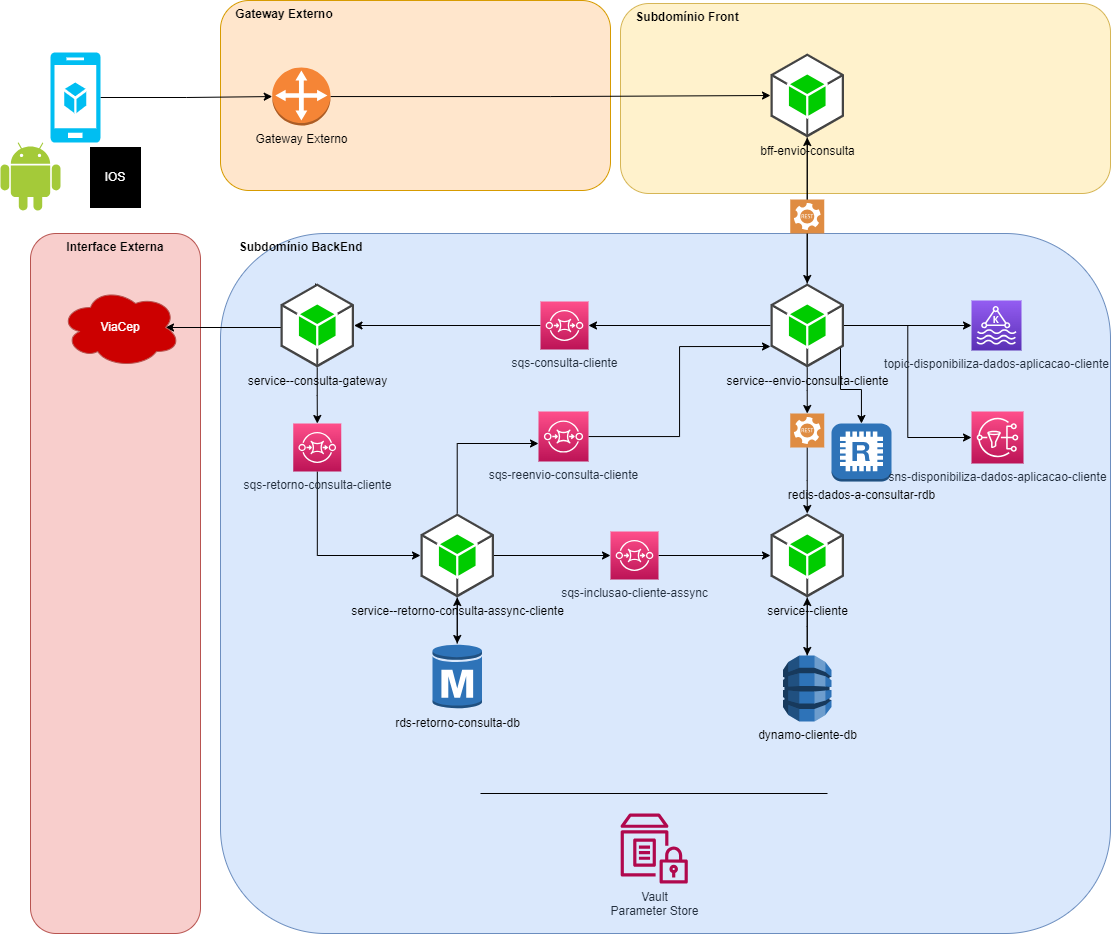

The diagram above was exported from draw.io. Its source (the exported page's mxGraphModel, read from the mxfile embedded in the PNG):
<mxGraphModel dx="2062" dy="1820" grid="1" gridSize="10" guides="1" tooltips="1" connect="1" arrows="1" fold="1" page="1" pageScale="1" pageWidth="827" pageHeight="1169" math="0" shadow="0">
  <root>
    <mxCell id="0" />
    <mxCell id="1" parent="0" />
    <mxCell id="Yc4FCQyI9KwEsYBKGnYm-66" value="Interface Externa" style="rounded=1;whiteSpace=wrap;html=1;fillColor=#f8cecc;strokeColor=#b85450;verticalAlign=top;fontStyle=1" vertex="1" parent="1">
      <mxGeometry x="-350" y="90" width="170" height="700" as="geometry" />
    </mxCell>
    <mxCell id="Yc4FCQyI9KwEsYBKGnYm-62" value="&lt;b&gt;&amp;nbsp; &amp;nbsp; &amp;nbsp;Subdomínio BackEnd&lt;/b&gt;" style="rounded=1;whiteSpace=wrap;html=1;fillColor=#dae8fc;strokeColor=#6c8ebf;verticalAlign=top;align=left;" vertex="1" parent="1">
      <mxGeometry x="-160" y="90" width="890" height="700" as="geometry" />
    </mxCell>
    <mxCell id="Yc4FCQyI9KwEsYBKGnYm-61" value="&lt;b&gt;&amp;nbsp; &amp;nbsp; Subdomínio Front&lt;/b&gt;" style="rounded=1;whiteSpace=wrap;html=1;fillColor=#fff2cc;strokeColor=#d6b656;verticalAlign=top;align=left;" vertex="1" parent="1">
      <mxGeometry x="240" y="-140" width="490" height="190" as="geometry" />
    </mxCell>
    <mxCell id="Yc4FCQyI9KwEsYBKGnYm-1" value="Vault&lt;br&gt;Parameter Store" style="sketch=0;outlineConnect=0;fontColor=#232F3E;gradientColor=none;fillColor=#B0084D;strokeColor=none;dashed=0;verticalLabelPosition=bottom;verticalAlign=top;align=center;html=1;fontSize=12;fontStyle=0;aspect=fixed;pointerEvents=1;shape=mxgraph.aws4.parameter_store;" vertex="1" parent="1">
      <mxGeometry x="240.00000000000006" y="670" width="67.31" height="70" as="geometry" />
    </mxCell>
    <mxCell id="Yc4FCQyI9KwEsYBKGnYm-30" style="edgeStyle=orthogonalEdgeStyle;rounded=0;orthogonalLoop=1;jettySize=auto;html=1;entryX=0.5;entryY=0;entryDx=0;entryDy=0;entryPerimeter=0;" edge="1" parent="1" source="Yc4FCQyI9KwEsYBKGnYm-31" target="Yc4FCQyI9KwEsYBKGnYm-29">
      <mxGeometry relative="1" as="geometry" />
    </mxCell>
    <mxCell id="Yc4FCQyI9KwEsYBKGnYm-34" style="edgeStyle=orthogonalEdgeStyle;rounded=0;orthogonalLoop=1;jettySize=auto;html=1;" edge="1" parent="1" source="Yc4FCQyI9KwEsYBKGnYm-5" target="Yc4FCQyI9KwEsYBKGnYm-33">
      <mxGeometry relative="1" as="geometry" />
    </mxCell>
    <mxCell id="Yc4FCQyI9KwEsYBKGnYm-55" style="edgeStyle=orthogonalEdgeStyle;rounded=0;orthogonalLoop=1;jettySize=auto;html=1;entryX=0;entryY=0.5;entryDx=0;entryDy=0;entryPerimeter=0;" edge="1" parent="1" source="Yc4FCQyI9KwEsYBKGnYm-5" target="Yc4FCQyI9KwEsYBKGnYm-54">
      <mxGeometry relative="1" as="geometry" />
    </mxCell>
    <mxCell id="Yc4FCQyI9KwEsYBKGnYm-57" style="edgeStyle=orthogonalEdgeStyle;rounded=0;orthogonalLoop=1;jettySize=auto;html=1;entryX=0;entryY=0.5;entryDx=0;entryDy=0;entryPerimeter=0;" edge="1" parent="1" source="Yc4FCQyI9KwEsYBKGnYm-5" target="Yc4FCQyI9KwEsYBKGnYm-56">
      <mxGeometry relative="1" as="geometry" />
    </mxCell>
    <mxCell id="Yc4FCQyI9KwEsYBKGnYm-60" style="edgeStyle=orthogonalEdgeStyle;rounded=0;orthogonalLoop=1;jettySize=auto;html=1;entryX=0.5;entryY=1;entryDx=0;entryDy=0;entryPerimeter=0;" edge="1" parent="1" source="Yc4FCQyI9KwEsYBKGnYm-5" target="Yc4FCQyI9KwEsYBKGnYm-58">
      <mxGeometry relative="1" as="geometry" />
    </mxCell>
    <mxCell id="Yc4FCQyI9KwEsYBKGnYm-76" style="edgeStyle=orthogonalEdgeStyle;rounded=0;orthogonalLoop=1;jettySize=auto;html=1;exitX=1;exitY=0.5;exitDx=0;exitDy=0;exitPerimeter=0;" edge="1" parent="1" source="Yc4FCQyI9KwEsYBKGnYm-5" target="Yc4FCQyI9KwEsYBKGnYm-47">
      <mxGeometry relative="1" as="geometry">
        <Array as="points">
          <mxPoint x="460" y="182" />
          <mxPoint x="460" y="246" />
          <mxPoint x="481" y="246" />
        </Array>
      </mxGeometry>
    </mxCell>
    <mxCell id="Yc4FCQyI9KwEsYBKGnYm-5" value="service--envio-consulta-cliente" style="outlineConnect=0;dashed=0;verticalLabelPosition=bottom;verticalAlign=top;align=center;html=1;shape=mxgraph.aws3.android;fillColor=#00CC00;strokeColor=#82b366;" vertex="1" parent="1">
      <mxGeometry x="390" y="140" width="73.5" height="84" as="geometry" />
    </mxCell>
    <mxCell id="Yc4FCQyI9KwEsYBKGnYm-52" style="edgeStyle=orthogonalEdgeStyle;rounded=0;orthogonalLoop=1;jettySize=auto;html=1;" edge="1" parent="1" source="Yc4FCQyI9KwEsYBKGnYm-29" target="Yc4FCQyI9KwEsYBKGnYm-51">
      <mxGeometry relative="1" as="geometry" />
    </mxCell>
    <mxCell id="Yc4FCQyI9KwEsYBKGnYm-29" value="service--cliente" style="outlineConnect=0;dashed=0;verticalLabelPosition=bottom;verticalAlign=top;align=center;html=1;shape=mxgraph.aws3.android;fillColor=#00CC00;strokeColor=#82b366;" vertex="1" parent="1">
      <mxGeometry x="390" y="370" width="73.5" height="84" as="geometry" />
    </mxCell>
    <mxCell id="Yc4FCQyI9KwEsYBKGnYm-32" value="" style="edgeStyle=orthogonalEdgeStyle;rounded=0;orthogonalLoop=1;jettySize=auto;html=1;entryX=0.5;entryY=0;entryDx=0;entryDy=0;entryPerimeter=0;" edge="1" parent="1" source="Yc4FCQyI9KwEsYBKGnYm-5" target="Yc4FCQyI9KwEsYBKGnYm-31">
      <mxGeometry relative="1" as="geometry">
        <mxPoint x="427" y="224" as="sourcePoint" />
        <mxPoint x="427" y="360" as="targetPoint" />
      </mxGeometry>
    </mxCell>
    <mxCell id="Yc4FCQyI9KwEsYBKGnYm-31" value="" style="sketch=0;pointerEvents=1;shadow=0;dashed=0;html=1;strokeColor=none;fillColor=#DF8C42;labelPosition=center;verticalLabelPosition=bottom;verticalAlign=top;align=center;outlineConnect=0;shape=mxgraph.veeam2.restful_api;" vertex="1" parent="1">
      <mxGeometry x="409.75" y="270" width="34" height="34" as="geometry" />
    </mxCell>
    <mxCell id="Yc4FCQyI9KwEsYBKGnYm-36" style="edgeStyle=orthogonalEdgeStyle;rounded=0;orthogonalLoop=1;jettySize=auto;html=1;entryX=1;entryY=0.5;entryDx=0;entryDy=0;entryPerimeter=0;" edge="1" parent="1" source="Yc4FCQyI9KwEsYBKGnYm-33" target="Yc4FCQyI9KwEsYBKGnYm-35">
      <mxGeometry relative="1" as="geometry" />
    </mxCell>
    <mxCell id="Yc4FCQyI9KwEsYBKGnYm-33" value="sqs-consulta-cliente" style="sketch=0;points=[[0,0,0],[0.25,0,0],[0.5,0,0],[0.75,0,0],[1,0,0],[0,1,0],[0.25,1,0],[0.5,1,0],[0.75,1,0],[1,1,0],[0,0.25,0],[0,0.5,0],[0,0.75,0],[1,0.25,0],[1,0.5,0],[1,0.75,0]];outlineConnect=0;fontColor=#232F3E;gradientColor=#FF4F8B;gradientDirection=north;fillColor=#BC1356;strokeColor=#ffffff;dashed=0;verticalLabelPosition=bottom;verticalAlign=top;align=center;html=1;fontSize=12;fontStyle=0;aspect=fixed;shape=mxgraph.aws4.resourceIcon;resIcon=mxgraph.aws4.sqs;" vertex="1" parent="1">
      <mxGeometry x="160" y="158" width="48" height="48" as="geometry" />
    </mxCell>
    <mxCell id="Yc4FCQyI9KwEsYBKGnYm-39" style="edgeStyle=orthogonalEdgeStyle;rounded=0;orthogonalLoop=1;jettySize=auto;html=1;" edge="1" parent="1" source="Yc4FCQyI9KwEsYBKGnYm-35" target="Yc4FCQyI9KwEsYBKGnYm-38">
      <mxGeometry relative="1" as="geometry" />
    </mxCell>
    <mxCell id="Yc4FCQyI9KwEsYBKGnYm-42" style="edgeStyle=orthogonalEdgeStyle;rounded=0;orthogonalLoop=1;jettySize=auto;html=1;entryX=0.875;entryY=0.5;entryDx=0;entryDy=0;entryPerimeter=0;" edge="1" parent="1" target="Yc4FCQyI9KwEsYBKGnYm-41">
      <mxGeometry relative="1" as="geometry">
        <mxPoint x="-65" y="140" as="sourcePoint" />
        <mxPoint x="-135" y="90" as="targetPoint" />
        <Array as="points">
          <mxPoint x="-65" y="184" />
        </Array>
      </mxGeometry>
    </mxCell>
    <mxCell id="Yc4FCQyI9KwEsYBKGnYm-35" value="service--consulta-gateway" style="outlineConnect=0;dashed=0;verticalLabelPosition=bottom;verticalAlign=top;align=center;html=1;shape=mxgraph.aws3.android;fillColor=#00CC00;strokeColor=#82b366;" vertex="1" parent="1">
      <mxGeometry x="-100" y="140" width="73.5" height="84" as="geometry" />
    </mxCell>
    <mxCell id="Yc4FCQyI9KwEsYBKGnYm-44" style="edgeStyle=orthogonalEdgeStyle;rounded=0;orthogonalLoop=1;jettySize=auto;html=1;" edge="1" parent="1" source="Yc4FCQyI9KwEsYBKGnYm-37" target="Yc4FCQyI9KwEsYBKGnYm-43">
      <mxGeometry relative="1" as="geometry" />
    </mxCell>
    <mxCell id="Yc4FCQyI9KwEsYBKGnYm-71" style="edgeStyle=orthogonalEdgeStyle;rounded=0;orthogonalLoop=1;jettySize=auto;html=1;" edge="1" parent="1" source="Yc4FCQyI9KwEsYBKGnYm-37" target="Yc4FCQyI9KwEsYBKGnYm-70">
      <mxGeometry relative="1" as="geometry" />
    </mxCell>
    <mxCell id="Yc4FCQyI9KwEsYBKGnYm-74" style="edgeStyle=orthogonalEdgeStyle;rounded=0;orthogonalLoop=1;jettySize=auto;html=1;" edge="1" parent="1" source="Yc4FCQyI9KwEsYBKGnYm-37" target="Yc4FCQyI9KwEsYBKGnYm-73">
      <mxGeometry relative="1" as="geometry">
        <Array as="points">
          <mxPoint x="77" y="300" />
        </Array>
      </mxGeometry>
    </mxCell>
    <mxCell id="Yc4FCQyI9KwEsYBKGnYm-37" value="service--retorno-consulta-assync-cliente" style="outlineConnect=0;dashed=0;verticalLabelPosition=bottom;verticalAlign=top;align=center;html=1;shape=mxgraph.aws3.android;fillColor=#00CC00;strokeColor=#82b366;" vertex="1" parent="1">
      <mxGeometry x="40" y="370" width="73.5" height="84" as="geometry" />
    </mxCell>
    <mxCell id="Yc4FCQyI9KwEsYBKGnYm-40" style="edgeStyle=orthogonalEdgeStyle;rounded=0;orthogonalLoop=1;jettySize=auto;html=1;entryX=0;entryY=0.5;entryDx=0;entryDy=0;entryPerimeter=0;" edge="1" parent="1" source="Yc4FCQyI9KwEsYBKGnYm-38" target="Yc4FCQyI9KwEsYBKGnYm-37">
      <mxGeometry relative="1" as="geometry">
        <Array as="points">
          <mxPoint x="-63" y="412" />
        </Array>
      </mxGeometry>
    </mxCell>
    <mxCell id="Yc4FCQyI9KwEsYBKGnYm-38" value="sqs-retorno-consulta-cliente" style="sketch=0;points=[[0,0,0],[0.25,0,0],[0.5,0,0],[0.75,0,0],[1,0,0],[0,1,0],[0.25,1,0],[0.5,1,0],[0.75,1,0],[1,1,0],[0,0.25,0],[0,0.5,0],[0,0.75,0],[1,0.25,0],[1,0.5,0],[1,0.75,0]];outlineConnect=0;fontColor=#232F3E;gradientColor=#FF4F8B;gradientDirection=north;fillColor=#BC1356;strokeColor=#ffffff;dashed=0;verticalLabelPosition=bottom;verticalAlign=top;align=center;html=1;fontSize=12;fontStyle=0;aspect=fixed;shape=mxgraph.aws4.resourceIcon;resIcon=mxgraph.aws4.sqs;" vertex="1" parent="1">
      <mxGeometry x="-87.25" y="280" width="48" height="48" as="geometry" />
    </mxCell>
    <mxCell id="Yc4FCQyI9KwEsYBKGnYm-41" value="&lt;font color=&quot;#ffffff&quot;&gt;ViaCep&lt;/font&gt;" style="ellipse;shape=cloud;whiteSpace=wrap;html=1;fillColor=#CC0000;strokeColor=#b85450;" vertex="1" parent="1">
      <mxGeometry x="-320" y="144" width="120" height="80" as="geometry" />
    </mxCell>
    <mxCell id="Yc4FCQyI9KwEsYBKGnYm-45" style="edgeStyle=orthogonalEdgeStyle;rounded=0;orthogonalLoop=1;jettySize=auto;html=1;" edge="1" parent="1" source="Yc4FCQyI9KwEsYBKGnYm-43" target="Yc4FCQyI9KwEsYBKGnYm-29">
      <mxGeometry relative="1" as="geometry" />
    </mxCell>
    <mxCell id="Yc4FCQyI9KwEsYBKGnYm-43" value="sqs-inclusao-cliente-assync" style="sketch=0;points=[[0,0,0],[0.25,0,0],[0.5,0,0],[0.75,0,0],[1,0,0],[0,1,0],[0.25,1,0],[0.5,1,0],[0.75,1,0],[1,1,0],[0,0.25,0],[0,0.5,0],[0,0.75,0],[1,0.25,0],[1,0.5,0],[1,0.75,0]];outlineConnect=0;fontColor=#232F3E;gradientColor=#FF4F8B;gradientDirection=north;fillColor=#BC1356;strokeColor=#ffffff;dashed=0;verticalLabelPosition=bottom;verticalAlign=top;align=center;html=1;fontSize=12;fontStyle=0;aspect=fixed;shape=mxgraph.aws4.resourceIcon;resIcon=mxgraph.aws4.sqs;" vertex="1" parent="1">
      <mxGeometry x="230" y="388" width="48" height="48" as="geometry" />
    </mxCell>
    <mxCell id="Yc4FCQyI9KwEsYBKGnYm-47" value="redis-dados-a-consultar-rdb" style="outlineConnect=0;dashed=0;verticalLabelPosition=bottom;verticalAlign=top;align=center;html=1;shape=mxgraph.aws3.redis;fillColor=#2E73B8;gradientColor=none;" vertex="1" parent="1">
      <mxGeometry x="451" y="280" width="60" height="58" as="geometry" />
    </mxCell>
    <mxCell id="Yc4FCQyI9KwEsYBKGnYm-53" style="edgeStyle=orthogonalEdgeStyle;rounded=0;orthogonalLoop=1;jettySize=auto;html=1;entryX=0.5;entryY=1;entryDx=0;entryDy=0;entryPerimeter=0;" edge="1" parent="1" source="Yc4FCQyI9KwEsYBKGnYm-51" target="Yc4FCQyI9KwEsYBKGnYm-29">
      <mxGeometry relative="1" as="geometry" />
    </mxCell>
    <mxCell id="Yc4FCQyI9KwEsYBKGnYm-51" value="dynamo-cliente-db" style="outlineConnect=0;dashed=0;verticalLabelPosition=bottom;verticalAlign=top;align=center;html=1;shape=mxgraph.aws3.dynamo_db;fillColor=#2E73B8;gradientColor=none;" vertex="1" parent="1">
      <mxGeometry x="402.5" y="512" width="48.5" height="66" as="geometry" />
    </mxCell>
    <mxCell id="Yc4FCQyI9KwEsYBKGnYm-54" value="topic-disponibiliza-dados-aplicacao-cliente" style="sketch=0;points=[[0,0,0],[0.25,0,0],[0.5,0,0],[0.75,0,0],[1,0,0],[0,1,0],[0.25,1,0],[0.5,1,0],[0.75,1,0],[1,1,0],[0,0.25,0],[0,0.5,0],[0,0.75,0],[1,0.25,0],[1,0.5,0],[1,0.75,0]];outlineConnect=0;fontColor=#232F3E;gradientColor=#945DF2;gradientDirection=north;fillColor=#5A30B5;strokeColor=#ffffff;dashed=0;verticalLabelPosition=bottom;verticalAlign=top;align=center;html=1;fontSize=12;fontStyle=0;aspect=fixed;shape=mxgraph.aws4.resourceIcon;resIcon=mxgraph.aws4.managed_streaming_for_kafka;" vertex="1" parent="1">
      <mxGeometry x="591" y="157" width="50" height="50" as="geometry" />
    </mxCell>
    <mxCell id="Yc4FCQyI9KwEsYBKGnYm-56" value="sns-disponibiliza-dados-aplicacao-cliente" style="sketch=0;points=[[0,0,0],[0.25,0,0],[0.5,0,0],[0.75,0,0],[1,0,0],[0,1,0],[0.25,1,0],[0.5,1,0],[0.75,1,0],[1,1,0],[0,0.25,0],[0,0.5,0],[0,0.75,0],[1,0.25,0],[1,0.5,0],[1,0.75,0]];outlineConnect=0;fontColor=#232F3E;gradientColor=#FF4F8B;gradientDirection=north;fillColor=#BC1356;strokeColor=#ffffff;dashed=0;verticalLabelPosition=bottom;verticalAlign=top;align=center;html=1;fontSize=12;fontStyle=0;aspect=fixed;shape=mxgraph.aws4.resourceIcon;resIcon=mxgraph.aws4.sns;" vertex="1" parent="1">
      <mxGeometry x="591" y="268" width="52" height="52" as="geometry" />
    </mxCell>
    <mxCell id="Yc4FCQyI9KwEsYBKGnYm-59" style="edgeStyle=orthogonalEdgeStyle;rounded=0;orthogonalLoop=1;jettySize=auto;html=1;" edge="1" parent="1" source="Yc4FCQyI9KwEsYBKGnYm-58" target="Yc4FCQyI9KwEsYBKGnYm-5">
      <mxGeometry relative="1" as="geometry" />
    </mxCell>
    <mxCell id="Yc4FCQyI9KwEsYBKGnYm-58" value="bff-envio-consulta" style="outlineConnect=0;dashed=0;verticalLabelPosition=bottom;verticalAlign=top;align=center;html=1;shape=mxgraph.aws3.android;fillColor=#00CC00;gradientColor=none;" vertex="1" parent="1">
      <mxGeometry x="390" y="-90" width="73.5" height="84" as="geometry" />
    </mxCell>
    <mxCell id="Yc4FCQyI9KwEsYBKGnYm-67" value="" style="endArrow=none;html=1;rounded=0;" edge="1" parent="1">
      <mxGeometry width="50" height="50" relative="1" as="geometry">
        <mxPoint x="447" y="650" as="sourcePoint" />
        <mxPoint x="100" y="650" as="targetPoint" />
      </mxGeometry>
    </mxCell>
    <mxCell id="Yc4FCQyI9KwEsYBKGnYm-68" value="" style="sketch=0;pointerEvents=1;shadow=0;dashed=0;html=1;strokeColor=none;fillColor=#DF8C42;labelPosition=center;verticalLabelPosition=bottom;verticalAlign=top;align=center;outlineConnect=0;shape=mxgraph.veeam2.restful_api;" vertex="1" parent="1">
      <mxGeometry x="409.75" y="56" width="34" height="34" as="geometry" />
    </mxCell>
    <mxCell id="Yc4FCQyI9KwEsYBKGnYm-72" style="edgeStyle=orthogonalEdgeStyle;rounded=0;orthogonalLoop=1;jettySize=auto;html=1;" edge="1" parent="1" source="Yc4FCQyI9KwEsYBKGnYm-70" target="Yc4FCQyI9KwEsYBKGnYm-37">
      <mxGeometry relative="1" as="geometry" />
    </mxCell>
    <mxCell id="Yc4FCQyI9KwEsYBKGnYm-70" value="rds-retorno-consulta-db" style="outlineConnect=0;dashed=0;verticalLabelPosition=bottom;verticalAlign=top;align=center;html=1;shape=mxgraph.aws3.rds_db_instance;fillColor=#2E73B8;gradientColor=none;" vertex="1" parent="1">
      <mxGeometry x="52" y="500" width="49.5" height="66" as="geometry" />
    </mxCell>
    <mxCell id="Yc4FCQyI9KwEsYBKGnYm-75" style="edgeStyle=orthogonalEdgeStyle;rounded=0;orthogonalLoop=1;jettySize=auto;html=1;entryX=0;entryY=0.75;entryDx=0;entryDy=0;entryPerimeter=0;" edge="1" parent="1" source="Yc4FCQyI9KwEsYBKGnYm-73" target="Yc4FCQyI9KwEsYBKGnYm-5">
      <mxGeometry relative="1" as="geometry" />
    </mxCell>
    <mxCell id="Yc4FCQyI9KwEsYBKGnYm-73" value="sqs-reenvio-consulta-cliente" style="sketch=0;points=[[0,0,0],[0.25,0,0],[0.5,0,0],[0.75,0,0],[1,0,0],[0,1,0],[0.25,1,0],[0.5,1,0],[0.75,1,0],[1,1,0],[0,0.25,0],[0,0.5,0],[0,0.75,0],[1,0.25,0],[1,0.5,0],[1,0.75,0]];outlineConnect=0;fontColor=#232F3E;gradientColor=#FF4F8B;gradientDirection=north;fillColor=#BC1356;strokeColor=#ffffff;dashed=0;verticalLabelPosition=bottom;verticalAlign=top;align=center;html=1;fontSize=12;fontStyle=0;aspect=fixed;shape=mxgraph.aws4.resourceIcon;resIcon=mxgraph.aws4.sqs;" vertex="1" parent="1">
      <mxGeometry x="158" y="268" width="50" height="50" as="geometry" />
    </mxCell>
    <mxCell id="Yc4FCQyI9KwEsYBKGnYm-77" value="&lt;b&gt;&amp;nbsp; &amp;nbsp; Gateway Externo&lt;/b&gt;" style="rounded=1;whiteSpace=wrap;html=1;fillColor=#ffe6cc;strokeColor=#d79b00;verticalAlign=top;align=left;" vertex="1" parent="1">
      <mxGeometry x="-160" y="-143" width="390" height="190" as="geometry" />
    </mxCell>
    <mxCell id="Yc4FCQyI9KwEsYBKGnYm-79" style="edgeStyle=orthogonalEdgeStyle;rounded=0;orthogonalLoop=1;jettySize=auto;html=1;entryX=0;entryY=0.5;entryDx=0;entryDy=0;entryPerimeter=0;" edge="1" parent="1" source="Yc4FCQyI9KwEsYBKGnYm-78" target="Yc4FCQyI9KwEsYBKGnYm-58">
      <mxGeometry relative="1" as="geometry" />
    </mxCell>
    <mxCell id="Yc4FCQyI9KwEsYBKGnYm-78" value="Gateway Externo" style="outlineConnect=0;dashed=0;verticalLabelPosition=bottom;verticalAlign=top;align=center;html=1;shape=mxgraph.aws3.customer_gateway;fillColor=#F58536;gradientColor=none;" vertex="1" parent="1">
      <mxGeometry x="-108.25" y="-76" width="58.25" height="58" as="geometry" />
    </mxCell>
    <mxCell id="Yc4FCQyI9KwEsYBKGnYm-84" style="edgeStyle=orthogonalEdgeStyle;rounded=0;orthogonalLoop=1;jettySize=auto;html=1;" edge="1" parent="1" source="Yc4FCQyI9KwEsYBKGnYm-80" target="Yc4FCQyI9KwEsYBKGnYm-78">
      <mxGeometry relative="1" as="geometry" />
    </mxCell>
    <mxCell id="Yc4FCQyI9KwEsYBKGnYm-80" value="" style="verticalLabelPosition=bottom;html=1;verticalAlign=top;align=center;strokeColor=none;fillColor=#00BEF2;shape=mxgraph.azure.mobile_services;pointerEvents=1;" vertex="1" parent="1">
      <mxGeometry x="-330" y="-91" width="50" height="90" as="geometry" />
    </mxCell>
    <mxCell id="Yc4FCQyI9KwEsYBKGnYm-82" value="" style="dashed=0;outlineConnect=0;html=1;align=center;labelPosition=center;verticalLabelPosition=bottom;verticalAlign=top;shape=mxgraph.weblogos.android;fillColor=#A4CA39;strokeColor=none" vertex="1" parent="1">
      <mxGeometry x="-380" y="-1" width="60" height="68" as="geometry" />
    </mxCell>
    <mxCell id="Yc4FCQyI9KwEsYBKGnYm-83" value="&lt;font color=&quot;#ffffff&quot;&gt;IOS&lt;/font&gt;" style="rounded=0;whiteSpace=wrap;html=1;fillColor=#000000;" vertex="1" parent="1">
      <mxGeometry x="-290" y="4" width="50" height="60" as="geometry" />
    </mxCell>
  </root>
</mxGraphModel>